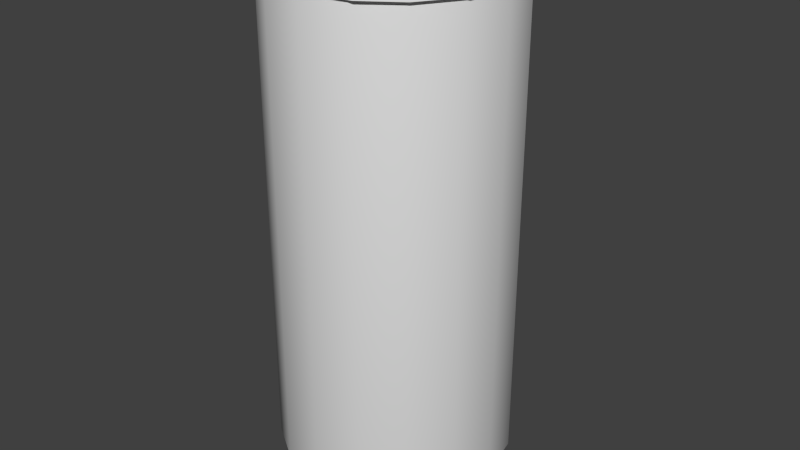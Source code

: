 # Source: testtube.blend  (saved by Blender 2.76.0; exported with 4.5.12 LTS)
import bpy
from mathutils import Matrix  # noqa: F401  (used for matrix-valued properties, if any)

bpy.ops.wm.read_factory_settings(use_empty=True)
scene = bpy.context.scene
scene.name = 'Scene'

# ---- collections
col_collection_1 = bpy.data.collections.new('Collection 1'); scene.collection.children.link(col_collection_1)

# ---- world
world_world = bpy.data.worlds.new('World'); scene.world = world_world
world_world.color = (0.05088, 0.05088, 0.05088)
world_world.use_sun_shadow = False
world_world.sun_shadow_jitter_overblur = 0.0
world_world.cycles.sampling_method = 'NONE'
world_world.cycles.sample_map_resolution = 256

# ---- meshes
me_cylinder_263 = bpy.data.meshes.new('Cylinder.263')
me_cylinder_263.from_pydata([(0.02598, -0.0559, 0.2616), (-5.202e-09, -0.0595, 0.2616), (0.04377, -0.04368, 0.2616), (-0.02277, -0.05497, 0.2616), (0.05691, -0.02343, 0.2616), (-0.04207, -0.04207, 0.2616), (0.06193, 0.0001187, 0.2616), (-0.05497, -0.02277, 0.2616), (0.05774, 0.02429, 0.2616), (-0.0595, 7.803e-09, 0.2616), (0.04451, 0.04504, 0.2616), (-0.05497, 0.02277, 0.2616), (0.02572, 0.06208, 0.2616), (-0.04207, 0.04207, 0.2616), (-3.92e-09, 0.0679, 0.2533), (-0.02277, 0.05497, 0.2616), (-0.02539, 0.06151, 0.2616), (-3.783e-09, 0.0595, 0.2533), (-0.0446, 0.0459, 0.2616), (0.02277, 0.05497, 0.2616), (-0.05792, 0.02435, 0.2616), (0.04207, 0.04207, 0.2616), (-0.06244, -5.934e-05, 0.2616), (0.05497, 0.02277, 0.2616), (-0.05763, -0.02319, 0.2616), (0.0595, -5.911e-09, 0.2616), (-0.04392, -0.04344, 0.2616), (0.05497, -0.02277, 0.2616), (-0.02598, -0.0559, 0.2616), (0.04207, -0.04207, 0.2616), (-4.942e-09, -0.06107, 0.2616), (0.02277, -0.05497, 0.2616), (-5.202e-09, -0.0595, 0.02139), (-7.556e-10, -0.04921, -0.0008712), (-0.02277, -0.05497, 0.02139), (-0.01883, -0.04547, -0.0008712), (-0.04207, -0.04207, 0.02139), (-0.0348, -0.0348, -0.0008712), (-0.05497, -0.02277, 0.02139), (-0.04547, -0.01883, -0.0008712), (-0.0595, 7.803e-09, 0.02139), (-0.04921, 6.962e-09, -0.0008712), (-0.05497, 0.02277, 0.02139), (-0.04547, 0.01883, -0.0008712), (-0.04207, 0.04207, 0.02139), (-0.0348, 0.0348, -0.0008712), (-0.02277, 0.05497, 0.02139), (-0.01883, 0.04547, -0.0008712), (-3.783e-09, 0.0595, 0.02139), (-1.683e-09, 0.04921, -0.0008712), (0.02277, 0.05497, 0.02139), (0.01883, 0.04547, -0.0008712), (0.04207, 0.04207, 0.02139), (0.0348, 0.0348, -0.0008712), (0.05497, 0.02277, 0.02139), (0.04547, 0.01883, -0.0008712), (0.0595, -5.911e-09, 0.02139), (0.04921, -3.416e-09, -0.0008712), (0.05497, -0.02277, 0.02139), (0.04547, -0.01883, -0.0008712), (0.04207, -0.04207, 0.02139), (0.0348, -0.0348, -0.0008712), (0.02277, -0.05497, 0.02139), (0.01883, -0.04547, -0.0008712), (0.02598, -0.0559, 0.2715), (0.04377, -0.04368, 0.2715), (0.05691, -0.02343, 0.2715), (0.06193, 0.0001187, 0.2715), (0.05774, 0.02429, 0.2715), (0.04451, 0.04504, 0.2715), (0.02572, 0.06208, 0.2715), (-3.92e-09, 0.0679, 0.2632), (-0.02539, 0.06151, 0.2715), (-0.0446, 0.0459, 0.2715), (-0.05792, 0.02435, 0.2715), (-0.06244, -5.934e-05, 0.2715), (-0.05763, -0.02319, 0.2715), (-0.04392, -0.04344, 0.2715), (-0.02598, -0.0559, 0.2715), (-4.942e-09, -0.06107, 0.2715), (-3.72e-09, 0.05634, 0.2632), (-0.02156, 0.05205, 0.2715), (-0.02277, -0.05497, 0.2616), (-5.202e-09, -0.0595, 0.2616), (-0.04207, -0.04207, 0.2616), (-0.05497, -0.02277, 0.2616), (-0.0595, 7.803e-09, 0.2616), (-0.05497, 0.02277, 0.2616), (-0.04207, 0.04207, 0.2616), (-0.02277, 0.05497, 0.2616), (-4.942e-09, -0.06107, 0.2616), (0.02598, -0.0559, 0.2616), (-3.783e-09, 0.0595, 0.2533), (0.04377, -0.04368, 0.2616), (0.05691, -0.02343, 0.2616), (0.02277, 0.05497, 0.2616), (0.06193, 0.0001187, 0.2616), (0.05774, 0.02429, 0.2616), (0.04207, 0.04207, 0.2616), (0.04451, 0.04504, 0.2616), (0.02572, 0.06208, 0.2616), (0.05497, 0.02277, 0.2616), (-3.92e-09, 0.0679, 0.2533), (-0.02539, 0.06151, 0.2616), (0.0595, -5.911e-09, 0.2616), (-0.0446, 0.0459, 0.2616), (-0.05792, 0.02435, 0.2616), (0.05497, -0.02277, 0.2616), (-0.06244, -5.934e-05, 0.2616), (-0.05763, -0.02319, 0.2616), (0.04207, -0.04207, 0.2616), (-0.04392, -0.04344, 0.2616), (-0.02598, -0.0559, 0.2616), (0.02277, -0.05497, 0.2616), (-0.01883, -0.04547, -0.0008712), (-7.556e-10, -0.04921, -0.0008712), (-0.0348, -0.0348, -0.0008712), (-0.04547, -0.01883, -0.0008712), (-0.04921, 6.962e-09, -0.0008712), (-0.04547, 0.01883, -0.0008712), (-0.0348, 0.0348, -0.0008712), (-0.01883, 0.04547, -0.0008712), (-1.683e-09, 0.04921, -0.0008712), (0.01883, 0.04547, -0.0008712), (0.0348, 0.0348, -0.0008712), (0.04547, 0.01883, -0.0008712), (0.04921, -3.416e-09, -0.0008712), (0.04547, -0.01883, -0.0008712), (0.0348, -0.0348, -0.0008712), (0.01883, -0.04547, -0.0008712), (-4.942e-09, -0.06107, 0.2715), (0.02598, -0.0559, 0.2715), (0.04377, -0.04368, 0.2715), (0.05691, -0.02343, 0.2715), (0.06193, 0.0001187, 0.2715), (0.05774, 0.02429, 0.2715), (0.04451, 0.04504, 0.2715), (0.02572, 0.06208, 0.2715), (-3.92e-09, 0.0679, 0.2632), (-3.92e-09, 0.0679, 0.2632), (-0.02539, 0.06151, 0.2715), (-0.0446, 0.0459, 0.2715), (-0.05792, 0.02435, 0.2715), (-0.06244, -5.934e-05, 0.2715), (-0.05763, -0.02319, 0.2715), (-0.04392, -0.04344, 0.2715), (-0.02598, -0.0559, 0.2715), (-5.063e-09, -0.05634, 0.2715), (0.02156, -0.05205, 0.2715), (0.03983, -0.03984, 0.2715), (0.05205, -0.02156, 0.2715), (0.05634, -5.615e-09, 0.2715), (0.05205, 0.02156, 0.2715), (0.03983, 0.03984, 0.2715), (0.02156, 0.05205, 0.2715), (-3.72e-09, 0.05634, 0.2632), (-0.03983, 0.03983, 0.2715), (-0.05205, 0.02156, 0.2715), (-0.05634, 7.369e-09, 0.2715), (-0.05205, -0.02156, 0.2715), (-0.03983, -0.03983, 0.2715), (-0.02156, -0.05205, 0.2715)], [], [(31, 83, 32), (84, 7, 38), (7, 9, 40), (9, 11, 42), (11, 88, 44), (88, 89, 46), (46, 89, 17), (17, 19, 50), (19, 21, 52), (21, 101, 54), (101, 25, 56), (25, 27, 58), (27, 29, 60), (29, 31, 62), (15, 13, 105), (82, 84, 36), (95, 100, 99), (83, 82, 34), (34, 114, 115), (36, 116, 114), (38, 117, 116), (40, 118, 117), (42, 119, 118), (44, 120, 119), (44, 46, 121), (48, 122, 121), (50, 123, 122), (52, 124, 123), (54, 125, 124), (54, 56, 126), (56, 58, 127), (58, 60, 128), (60, 62, 129), (62, 32, 115), (47, 55, 63), (5, 3, 112), (104, 96, 94), (87, 86, 108), (113, 91, 90), (3, 1, 90), (15, 103, 102), (98, 99, 97), (85, 5, 111), (107, 94, 93), (13, 87, 106), (95, 92, 102), (23, 97, 96), (86, 85, 109), (110, 93, 91), (12, 137, 136), (26, 145, 144), (24, 144, 143), (6, 134, 133), (4, 133, 132), (18, 141, 140), (16, 140, 138), (30, 130, 146), (28, 146, 145), (10, 136, 135), (8, 135, 134), (22, 143, 142), (20, 142, 141), (2, 132, 131), (0, 131, 130), (12, 14, 138), (139, 155, 154), (68, 69, 153), (66, 67, 151), (78, 161, 160), (64, 65, 149), (76, 159, 158), (74, 157, 156), (71, 72, 81), (69, 70, 154), (67, 68, 152), (79, 147, 161), (65, 66, 150), (77, 160, 159), (79, 64, 148), (75, 158, 157), (73, 156, 81), (70, 139, 154), (80, 71, 81), (92, 15, 102), (100, 95, 102), (62, 31, 32), (36, 84, 38), (38, 7, 40), (40, 9, 42), (42, 11, 44), (44, 88, 46), (48, 46, 17), (48, 17, 50), (50, 19, 52), (52, 21, 54), (54, 101, 56), (56, 25, 58), (58, 27, 60), (60, 29, 62), (103, 15, 105), (34, 82, 36), (98, 95, 99), (32, 83, 34), (32, 34, 115), (34, 36, 114), (36, 38, 116), (38, 40, 117), (40, 42, 118), (42, 44, 119), (120, 44, 121), (46, 48, 121), (48, 50, 122), (50, 52, 123), (52, 54, 124), (125, 54, 126), (126, 56, 127), (127, 58, 128), (128, 60, 129), (129, 62, 115), (63, 33, 39), (35, 37, 39), (39, 41, 47), (43, 45, 47), (47, 49, 55), (51, 53, 55), (55, 57, 63), (59, 61, 63), (33, 35, 39), (41, 43, 47), (49, 51, 55), (57, 59, 63), (63, 39, 47), (111, 5, 112), (107, 104, 94), (106, 87, 108), (1, 113, 90), (112, 3, 90), (23, 98, 97), (109, 85, 111), (110, 107, 93), (105, 13, 106), (104, 23, 96), (108, 86, 109), (113, 110, 91), (10, 12, 136), (24, 26, 144), (22, 24, 143), (4, 6, 133), (2, 4, 132), (16, 18, 140), (14, 16, 138), (28, 30, 146), (26, 28, 145), (8, 10, 135), (6, 8, 134), (20, 22, 142), (18, 20, 141), (0, 2, 131), (30, 0, 130), (137, 12, 138), (152, 68, 153), (150, 66, 151), (77, 78, 160), (148, 64, 149), (75, 76, 158), (73, 74, 156), (153, 69, 154), (151, 67, 152), (78, 79, 161), (149, 65, 150), (76, 77, 159), (147, 79, 148), (74, 75, 157), (72, 73, 81)])
me_cylinder_263.polygons.foreach_set('use_smooth', [True] * 174)
_uv = me_cylinder_263.uv_layers.new(name='UVMap')
_uv.uv.foreach_set('vector', [0.9033, 0.9121, 0.8546, 0.9121, 0.8546, 0.6792, 0.7646, 0.9121, 0.7371, 0.9121, 0.7371, 0.6792, 0.7371, 0.9121, 0.7274, 0.9121, 0.7274, 0.6792, 0.5968, 0.8923, 0.5753, 0.8923, 0.5753, 0.3745, 0.5753, 0.8923, 0.5139, 0.8923, 0.5139, 0.3745, 0.5139, 0.8923, 0.4222, 0.8923, 0.4222, 0.3745, 0.4222, 0.3745, 0.4222, 0.8923, 0.3139, 0.8797, 0.3139, 0.8797, 0.2057, 0.8923, 0.2057, 0.3745, 0.2057, 0.8923, 0.1139, 0.8923, 0.1139, 0.3745, 0.1139, 0.8923, 0.05255, 0.8923, 0.05255, 0.3745, 0.05255, 0.8923, 0.03101, 0.8923, 0.03101, 0.3745, 0.9818, 0.9121, 0.9721, 0.9121, 0.9721, 0.6792, 0.9721, 0.9121, 0.9445, 0.9121, 0.9445, 0.6792, 0.9445, 0.9121, 0.9033, 0.9121, 0.9033, 0.6792, 0.1964, 0.06292, 0.2365, 0.0897, 0.2417, 0.08175, 0.8059, 0.9121, 0.7646, 0.9121, 0.7646, 0.6792, 0.1018, 0.06292, 0.09571, 0.04817, 0.05669, 0.08354, 0.8546, 0.9121, 0.8059, 0.9121, 0.8059, 0.6792, 0.5088, 0.03267, 0.4997, 0.05443, 0.4566, 0.04586, 0.5529, 0.0622, 0.5363, 0.07885, 0.4997, 0.05443, 0.5825, 0.1064, 0.5607, 0.1154, 0.5363, 0.07885, 0.5928, 0.1585, 0.5693, 0.1585, 0.5607, 0.1154, 0.5825, 0.2106, 0.5607, 0.2016, 0.5693, 0.1585, 0.5529, 0.2548, 0.5363, 0.2382, 0.5607, 0.2016, 0.5529, 0.2548, 0.5088, 0.2844, 0.4997, 0.2626, 0.4566, 0.2947, 0.4566, 0.2712, 0.4997, 0.2626, 0.4045, 0.2844, 0.4135, 0.2626, 0.4566, 0.2712, 0.3603, 0.2548, 0.377, 0.2382, 0.4135, 0.2626, 0.3308, 0.2106, 0.3525, 0.2016, 0.377, 0.2382, 0.3308, 0.2106, 0.3204, 0.1585, 0.344, 0.1585, 0.3204, 0.1585, 0.3308, 0.1064, 0.3525, 0.1154, 0.3308, 0.1064, 0.3603, 0.0622, 0.377, 0.07885, 0.3603, 0.0622, 0.4045, 0.03267, 0.4135, 0.05443, 0.4045, 0.03267, 0.4566, 0.0223, 0.4566, 0.04586, 0.8258, 0.6639, 0.7146, 0.4975, 0.881, 0.3862, 0.2365, 0.2645, 0.1964, 0.2912, 0.2031, 0.2932, 0.02555, 0.1771, 0.0205, 0.1768, 0.03093, 0.2257, 0.2633, 0.1298, 0.2727, 0.1771, 0.2788, 0.1772, 0.1018, 0.2912, 0.09516, 0.2932, 0.1491, 0.3039, 0.1964, 0.2912, 0.1491, 0.3006, 0.1491, 0.3039, 0.1964, 0.06292, 0.2018, 0.04934, 0.1491, 0.03608, 0.06174, 0.0897, 0.05669, 0.08354, 0.0292, 0.1266, 0.2633, 0.2244, 0.2365, 0.2645, 0.2403, 0.2673, 0.03496, 0.2244, 0.03093, 0.2257, 0.05823, 0.2678, 0.2365, 0.0897, 0.2633, 0.1298, 0.2694, 0.1265, 0.1018, 0.06292, 0.1491, 0.04096, 0.1491, 0.03608, 0.03496, 0.1298, 0.0292, 0.1266, 0.0205, 0.1768, 0.2727, 0.1771, 0.2633, 0.2244, 0.2688, 0.2252, 0.06174, 0.2645, 0.05823, 0.2678, 0.09516, 0.2932, 0.9652, 0.9735, 0.9652, 0.9905, 0.8947, 0.9905, 0.4259, 0.9734, 0.4259, 0.9904, 0.3494, 0.9904, 0.3494, 0.9734, 0.3494, 0.9904, 0.262, 0.9904, 0.709, 0.9735, 0.709, 0.9905, 0.6117, 0.9905, 0.6117, 0.9735, 0.6117, 0.9905, 0.528, 0.9905, 0.0883, 0.9734, 0.0883, 0.9904, 0.02931, 0.9904, 0.02931, 0.9734, 0.02931, 0.9904, 0.005182, 0.9762, 0.4926, 0.9734, 0.4926, 0.9904, 0.473, 0.9904, 0.473, 0.9734, 0.473, 0.9904, 0.4259, 0.9904, 0.8947, 0.9735, 0.8947, 0.9905, 0.809, 0.9905, 0.809, 0.9735, 0.809, 0.9905, 0.709, 0.9905, 0.262, 0.9734, 0.262, 0.9904, 0.1698, 0.9904, 0.1698, 0.9734, 0.1698, 0.9904, 0.0883, 0.9904, 0.528, 0.9735, 0.528, 0.9905, 0.4774, 0.9905, 0.4774, 0.9735, 0.4774, 0.9905, 0.4561, 0.9905, 0.9652, 0.9735, 0.9892, 0.9592, 0.9892, 0.9762, 0.1491, 0.03608, 0.1515, 0.04336, 0.1043, 0.06899, 0.0292, 0.1266, 0.05669, 0.08354, 0.06639, 0.09435, 0.03093, 0.2257, 0.0205, 0.1768, 0.03213, 0.1771, 0.2031, 0.2932, 0.1939, 0.2852, 0.2318, 0.2598, 0.09516, 0.2932, 0.05823, 0.2678, 0.06639, 0.2598, 0.2688, 0.2252, 0.2572, 0.2218, 0.2661, 0.1771, 0.2694, 0.1265, 0.2572, 0.1323, 0.2318, 0.09435, 0.1491, 0.03608, 0.2018, 0.04934, 0.1939, 0.06899, 0.05669, 0.08354, 0.09571, 0.04817, 0.1043, 0.06899, 0.0205, 0.1768, 0.0292, 0.1266, 0.04103, 0.1323, 0.1491, 0.3039, 0.1491, 0.2941, 0.1939, 0.2852, 0.05823, 0.2678, 0.03093, 0.2257, 0.04103, 0.2218, 0.2403, 0.2673, 0.2318, 0.2598, 0.2572, 0.2218, 0.1491, 0.3039, 0.09516, 0.2932, 0.1043, 0.2852, 0.2788, 0.1772, 0.2661, 0.1771, 0.2572, 0.1323, 0.2417, 0.08175, 0.2318, 0.09435, 0.1939, 0.06899, 0.09571, 0.04817, 0.1491, 0.03608, 0.1043, 0.06899, 0.1515, 0.04336, 0.1491, 0.03608, 0.1939, 0.06899, 0.1491, 0.04096, 0.1964, 0.06292, 0.1491, 0.03608, 0.09571, 0.04817, 0.1018, 0.06292, 0.1491, 0.03608, 0.9033, 0.6792, 0.9033, 0.9121, 0.8546, 0.6792, 0.7646, 0.6792, 0.7646, 0.9121, 0.7371, 0.6792, 0.7371, 0.6792, 0.7371, 0.9121, 0.7274, 0.6792, 0.5968, 0.3745, 0.5968, 0.8923, 0.5753, 0.3745, 0.5753, 0.3745, 0.5753, 0.8923, 0.5139, 0.3745, 0.5139, 0.3745, 0.5139, 0.8923, 0.4222, 0.3745, 0.3139, 0.3745, 0.4222, 0.3745, 0.3139, 0.8797, 0.3139, 0.3745, 0.3139, 0.8797, 0.2057, 0.3745, 0.2057, 0.3745, 0.2057, 0.8923, 0.1139, 0.3745, 0.1139, 0.3745, 0.1139, 0.8923, 0.05255, 0.3745, 0.05255, 0.3745, 0.05255, 0.8923, 0.03101, 0.3745, 0.9818, 0.6792, 0.9818, 0.9121, 0.9721, 0.6792, 0.9721, 0.6792, 0.9721, 0.9121, 0.9445, 0.6792, 0.9445, 0.6792, 0.9445, 0.9121, 0.9033, 0.6792, 0.2018, 0.04934, 0.1964, 0.06292, 0.2417, 0.08175, 0.8059, 0.6792, 0.8059, 0.9121, 0.7646, 0.6792, 0.06174, 0.0897, 0.1018, 0.06292, 0.05669, 0.08354, 0.8546, 0.6792, 0.8546, 0.9121, 0.8059, 0.6792, 0.4566, 0.0223, 0.5088, 0.03267, 0.4566, 0.04586, 0.5088, 0.03267, 0.5529, 0.0622, 0.4997, 0.05443, 0.5529, 0.0622, 0.5825, 0.1064, 0.5363, 0.07885, 0.5825, 0.1064, 0.5928, 0.1585, 0.5607, 0.1154, 0.5928, 0.1585, 0.5825, 0.2106, 0.5693, 0.1585, 0.5825, 0.2106, 0.5529, 0.2548, 0.5607, 0.2016, 0.5363, 0.2382, 0.5529, 0.2548, 0.4997, 0.2626, 0.5088, 0.2844, 0.4566, 0.2947, 0.4997, 0.2626, 0.4566, 0.2947, 0.4045, 0.2844, 0.4566, 0.2712, 0.4045, 0.2844, 0.3603, 0.2548, 0.4135, 0.2626, 0.3603, 0.2548, 0.3308, 0.2106, 0.377, 0.2382, 0.3525, 0.2016, 0.3308, 0.2106, 0.344, 0.1585, 0.344, 0.1585, 0.3204, 0.1585, 0.3525, 0.1154, 0.3525, 0.1154, 0.3308, 0.1064, 0.377, 0.07885, 0.377, 0.07885, 0.3603, 0.0622, 0.4135, 0.05443, 0.4135, 0.05443, 0.4045, 0.03267, 0.4566, 0.04586, 0.881, 0.3862, 0.9321, 0.4074, 0.9923, 0.5527, 0.9711, 0.4464, 0.9923, 0.4975, 0.9923, 0.5527, 0.9923, 0.5527, 0.9711, 0.6037, 0.8258, 0.6639, 0.9321, 0.6428, 0.881, 0.6639, 0.8258, 0.6639, 0.8258, 0.6639, 0.7747, 0.6428, 0.7146, 0.4975, 0.7357, 0.6037, 0.7146, 0.5527, 0.7146, 0.4975, 0.7146, 0.4975, 0.7357, 0.4464, 0.881, 0.3862, 0.7747, 0.4074, 0.8258, 0.3862, 0.881, 0.3862, 0.9321, 0.4074, 0.9711, 0.4464, 0.9923, 0.5527, 0.9711, 0.6037, 0.9321, 0.6428, 0.8258, 0.6639, 0.7747, 0.6428, 0.7357, 0.6037, 0.7146, 0.4975, 0.7357, 0.4464, 0.7747, 0.4074, 0.881, 0.3862, 0.881, 0.3862, 0.9923, 0.5527, 0.8258, 0.6639, 0.2403, 0.2673, 0.2365, 0.2645, 0.2031, 0.2932, 0.03496, 0.2244, 0.02555, 0.1771, 0.03093, 0.2257, 0.2694, 0.1265, 0.2633, 0.1298, 0.2788, 0.1772, 0.1491, 0.3006, 0.1018, 0.2912, 0.1491, 0.3039, 0.2031, 0.2932, 0.1964, 0.2912, 0.1491, 0.3039, 0.03496, 0.1298, 0.06174, 0.0897, 0.0292, 0.1266, 0.2688, 0.2252, 0.2633, 0.2244, 0.2403, 0.2673, 0.06174, 0.2645, 0.03496, 0.2244, 0.05823, 0.2678, 0.2417, 0.08175, 0.2365, 0.0897, 0.2694, 0.1265, 0.02555, 0.1771, 0.03496, 0.1298, 0.0205, 0.1768, 0.2788, 0.1772, 0.2727, 0.1771, 0.2688, 0.2252, 0.1018, 0.2912, 0.06174, 0.2645, 0.09516, 0.2932, 0.8947, 0.9735, 0.9652, 0.9735, 0.8947, 0.9905, 0.3494, 0.9734, 0.4259, 0.9734, 0.3494, 0.9904, 0.262, 0.9734, 0.3494, 0.9734, 0.262, 0.9904, 0.6117, 0.9735, 0.709, 0.9735, 0.6117, 0.9905, 0.528, 0.9735, 0.6117, 0.9735, 0.528, 0.9905, 0.02931, 0.9734, 0.0883, 0.9734, 0.02931, 0.9904, 0.005182, 0.9591, 0.02931, 0.9734, 0.005182, 0.9762, 0.473, 0.9734, 0.4926, 0.9734, 0.473, 0.9904, 0.4259, 0.9734, 0.473, 0.9734, 0.4259, 0.9904, 0.809, 0.9735, 0.8947, 0.9735, 0.809, 0.9905, 0.709, 0.9735, 0.809, 0.9735, 0.709, 0.9905, 0.1698, 0.9734, 0.262, 0.9734, 0.1698, 0.9904, 0.0883, 0.9734, 0.1698, 0.9734, 0.0883, 0.9904, 0.4774, 0.9735, 0.528, 0.9735, 0.4774, 0.9905, 0.4561, 0.9735, 0.4774, 0.9735, 0.4561, 0.9905, 0.9652, 0.9905, 0.9652, 0.9735, 0.9892, 0.9762, 0.04103, 0.1323, 0.0292, 0.1266, 0.06639, 0.09435, 0.04103, 0.2218, 0.03093, 0.2257, 0.03213, 0.1771, 0.2403, 0.2673, 0.2031, 0.2932, 0.2318, 0.2598, 0.1043, 0.2852, 0.09516, 0.2932, 0.06639, 0.2598, 0.2788, 0.1772, 0.2688, 0.2252, 0.2661, 0.1771, 0.2417, 0.08175, 0.2694, 0.1265, 0.2318, 0.09435, 0.06639, 0.09435, 0.05669, 0.08354, 0.1043, 0.06899, 0.03213, 0.1771, 0.0205, 0.1768, 0.04103, 0.1323, 0.2031, 0.2932, 0.1491, 0.3039, 0.1939, 0.2852, 0.06639, 0.2598, 0.05823, 0.2678, 0.04103, 0.2218, 0.2688, 0.2252, 0.2403, 0.2673, 0.2572, 0.2218, 0.1491, 0.2941, 0.1491, 0.3039, 0.1043, 0.2852, 0.2694, 0.1265, 0.2788, 0.1772, 0.2572, 0.1323, 0.2018, 0.04934, 0.2417, 0.08175, 0.1939, 0.06899])
me_cylinder_263.use_remesh_preserve_volume = False
me_cylinder_263.use_remesh_preserve_attributes = False
me_cylinder_263.use_mirror_vertex_groups = False
me_cylinder_263.update()

# ---- objects
ob_cylinder = bpy.data.objects.new('Cylinder', me_cylinder_263)

# ---- transforms, parenting, visibility, modifiers, constraints
ob_cylinder.location = (0.0, 0.0, 0.0)
ob_cylinder.lineart.crease_threshold = 0.0

# ---- collection membership
col_collection_1.objects.link(ob_cylinder)

# ---- scene / render settings (as saved in the file)
scene.frame_start = 1; scene.frame_end = 2; scene.frame_set(1)
scene.render.engine = 'BLENDER_EEVEE_NEXT'
scene.render.resolution_percentage = 50
scene.render.dither_intensity = 0.0
scene.cycles.use_denoising = False
scene.cycles.samples = 10
scene.cycles.sampling_pattern = 'TABULATED_SOBOL'
scene.cycles.light_sampling_threshold = 0.0
scene.cycles.use_adaptive_sampling = False
scene.cycles.use_light_tree = False
scene.cycles.blur_glossy = 0.0
scene.cycles.pixel_filter_type = 'GAUSSIAN'
scene.cycles.sample_clamp_indirect = 0.0
scene.view_settings.view_transform = 'Standard'
bpy.context.view_layer.update()

# ---- added for rendering (the .blend has no active camera and no usable light): camera, sun
cam_auto = bpy.data.cameras.new('AutoCamera')
cam_auto.lens = 50.0
cam_auto.sensor_width = 36.0
cam_auto.clip_end = 1000.0
ob_auto_camera = bpy.data.objects.new('AutoCamera', cam_auto)
scene.collection.objects.link(ob_auto_camera)
ob_auto_camera.location = (0.301408, -0.358579, 0.376656)
ob_auto_camera.rotation_euler = (1.09748, -7.21219e-08, 0.694738)
scene.camera = ob_auto_camera
light_auto_sun = bpy.data.lights.new('AutoSun', 'SUN')
light_auto_sun.energy = 3.0
light_auto_sun.angle = 0.0523599
ob_auto_sun = bpy.data.objects.new('AutoSun', light_auto_sun)
scene.collection.objects.link(ob_auto_sun)
ob_auto_sun.rotation_euler = (0.872665, 0.174533, 0.523599)
bpy.context.view_layer.update()
